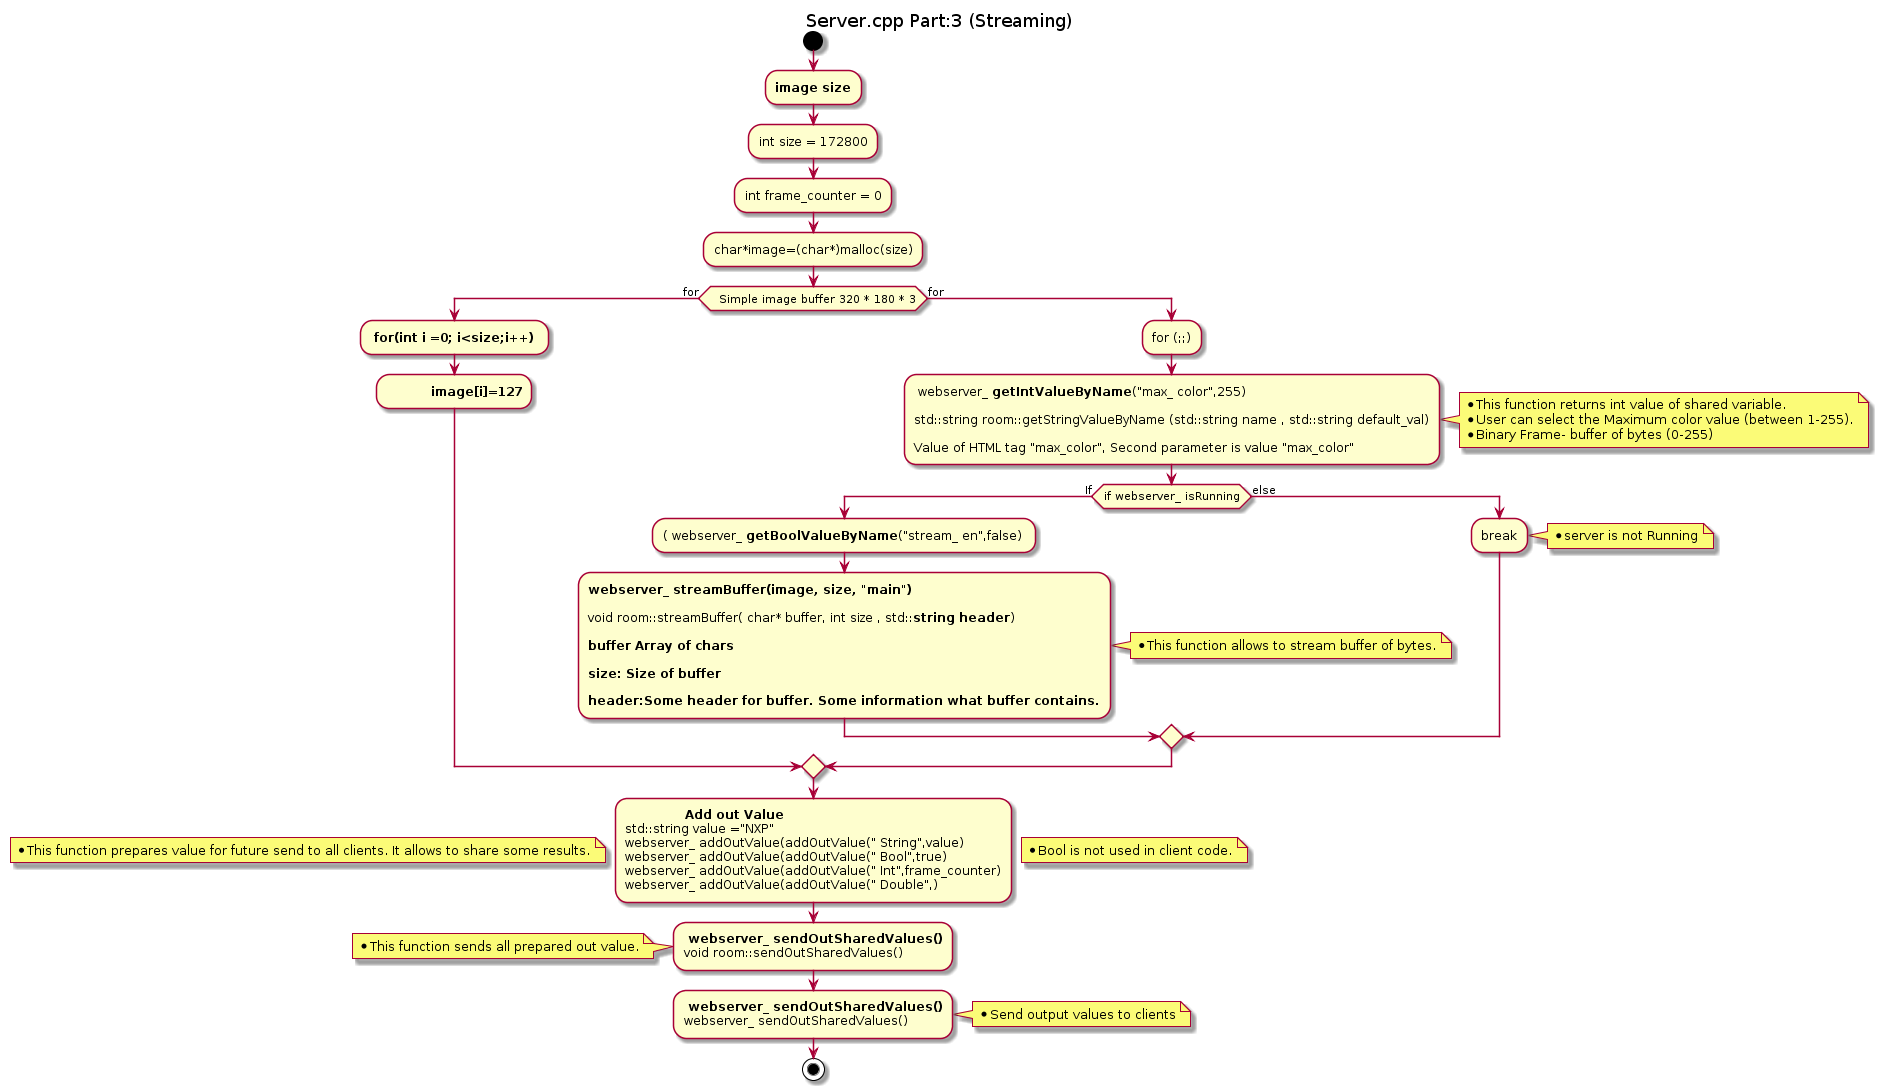

The diagram above was rendered by PlantUML. Its source (embedded in the PNG):
@startuml
title Server.cpp Part:3 (Streaming)


start
 
:**image size**;
:int size = 172800;
:int frame_counter = 0;
:char*image=(char*)malloc(size);


if (  Simple image buffer 320 * 180 * 3) then (for)
  : **for(int i =0; i<size;i++)** ;
 
  :           **image[i]=127**;
  

else (for )
  :for (;;);
  
  
: webserver_** getIntValueByName**("max_ color",255)

std::string room::getStringValueByName (std::string name , std::string default_val)

Value of HTML tag "max_color", Second parameter is value "max_color";

note right
 * This function returns int value of shared variable.
 * User can select the Maximum color value (between 1-255). 
 * Binary Frame- buffer of bytes (0-255) 
end note


 if (if webserver_ isRunning) then (If);


:( webserver_ **getBoolValueByName**("stream_ en",false) ;

 :**webserver_ streamBuffer(image, size, "main")**
 
 void room::streamBuffer( char* buffer, int size , std::**string header**)

 **buffer Array of chars**
 
 **size: Size of buffer**
 
 **header:Some header for buffer. Some information what buffer contains.**;
 
 note right
 * This function allows to stream buffer of bytes.
 end note
 
else (else )
  :break;
  
  note right
  * server is not Running
  end note
  
  endif

endif

:               **Add out Value**
std::string value ="NXP"
webserver_ addOutValue(addOutValue(" String",value)
webserver_ addOutValue(addOutValue(" Bool",true)
webserver_ addOutValue(addOutValue(" Int",frame_counter)
webserver_ addOutValue(addOutValue(" Double",);
note left
*This function prepares value for future send to all clients. It allows to share some results.
end note
note right
*Bool is not used in client code.
end note

: **webserver_ sendOutSharedValues()**
void room::sendOutSharedValues();

note left
*This function sends all prepared out value.
end note

: **webserver_ sendOutSharedValues()**
webserver_ sendOutSharedValues();

note right
*Send output values to clients
end note




stop
@enduml